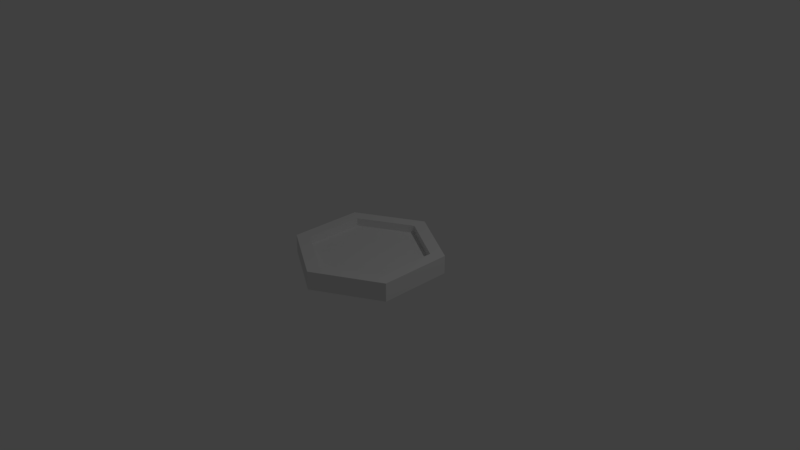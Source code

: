 # Source: coin.blend  (saved by Blender 2.79.0; exported with 4.5.12 LTS)
import bpy
from mathutils import Matrix  # noqa: F401  (used for matrix-valued properties, if any)

bpy.ops.wm.read_factory_settings(use_empty=True)
scene = bpy.context.scene
scene.name = 'Scene'

# ---- collections
col_collection_1 = bpy.data.collections.new('Collection 1'); scene.collection.children.link(col_collection_1)

# ---- materials (node trees are filled in below, after node groups)
mat_gold_coin_color = bpy.data.materials.new('gold coin color')
mat_gold_coin_color.alpha_threshold = 0.0
mat_gold_coin_color.use_transparent_shadow = False
mat_gold_coin_color.roughness = 0.5

# ---- material node trees

# ---- world
world_world = bpy.data.worlds.new('World'); scene.world = world_world
world_world.color = (0.05088, 0.05088, 0.05088)
world_world.use_sun_shadow = False
world_world.sun_shadow_jitter_overblur = 0.0
world_world.cycles.sampling_method = 'MANUAL'

# ---- cameras
cam_camera = bpy.data.cameras.new('Camera')
cam_camera.clip_end = 100.0
cam_camera.lens = 35.0
cam_camera.sensor_width = 32.0
cam_camera.sensor_height = 18.0
cam_camera.ortho_scale = 7.314
cam_camera.dof.focus_distance = 0.0
cam_camera.dof.aperture_fstop = 128.0

# ---- lights
light_lamp = bpy.data.lights.new('Lamp', 'POINT')
light_lamp.transmission_factor = 0.0
light_lamp.cutoff_distance = 30.0
light_lamp.energy = 100.0
light_lamp.shadow_buffer_clip_start = 1.001
light_lamp.shadow_soft_size = 0.1
light_lamp.shadow_maximum_resolution = 0.006
light_lamp.use_absolute_resolution = True

# ---- meshes
me_cylinder = bpy.data.meshes.new('Cylinder')
me_cylinder.from_pydata([(6.611e-09, 0.8079, -0.125), (6.611e-09, 0.8079, 0.125), (0.6997, 0.404, -0.125), (0.6997, 0.404, 0.125), (0.6997, -0.404, -0.125), (0.6997, -0.404, 0.125), (-6.759e-08, -0.8079, -0.125), (-6.759e-08, -0.8079, 0.125), (-0.6997, -0.404, -0.125), (-0.6997, -0.404, 0.125), (-0.6997, 0.404, -0.125), (-0.6997, 0.404, 0.125), (0.0, 1.0, -0.125), (0.866, 0.5, -0.125), (0.866, 0.5, 0.125), (0.0, 1.0, 0.125), (0.866, -0.5, -0.125), (0.866, -0.5, 0.125), (-8.742e-08, -1.0, -0.125), (-8.742e-08, -1.0, 0.125), (-0.866, -0.5, -0.125), (-0.866, -0.5, 0.125), (-0.866, 0.5, -0.125), (-0.866, 0.5, 0.125), (6.611e-09, 0.8079, -0.01682), (0.6997, 0.404, -0.01682), (0.6997, 0.404, 0.01682), (6.611e-09, 0.8079, 0.01682), (0.6997, -0.404, -0.01682), (0.6997, -0.404, 0.01682), (-6.759e-08, -0.8079, -0.01682), (-6.759e-08, -0.8079, 0.01682), (-0.6997, -0.404, -0.01682), (-0.6997, -0.404, 0.01682), (-0.6997, 0.404, -0.01682), (-0.6997, 0.404, 0.01682)], [], [(12, 15, 14, 13), (13, 14, 17, 16), (16, 17, 19, 18), (18, 19, 21, 20), (8, 10, 34, 32), (20, 21, 23, 22), (22, 23, 15, 12), (3, 1, 27, 26), (2, 0, 12, 13), (1, 3, 14, 15), (4, 2, 13, 16), (3, 5, 17, 14), (6, 4, 16, 18), (5, 7, 19, 17), (8, 6, 18, 20), (7, 9, 21, 19), (10, 8, 20, 22), (9, 11, 23, 21), (0, 10, 22, 12), (11, 1, 15, 23), (26, 27, 35, 33, 31, 29), (24, 25, 28, 30, 32, 34), (7, 5, 29, 31), (2, 4, 28, 25), (11, 9, 33, 35), (6, 8, 32, 30), (5, 3, 26, 29), (10, 0, 24, 34), (0, 2, 25, 24), (9, 7, 31, 33), (4, 6, 30, 28), (1, 11, 35, 27)])
me_cylinder.materials.append(mat_gold_coin_color)
me_cylinder.use_remesh_preserve_volume = False
me_cylinder.use_remesh_preserve_attributes = False
me_cylinder.use_mirror_vertex_groups = False
me_cylinder.update()

# ---- objects
ob_cylinder = bpy.data.objects.new('Cylinder', me_cylinder)
ob_lamp = bpy.data.objects.new('Lamp', light_lamp)
ob_camera = bpy.data.objects.new('Camera', cam_camera)

# ---- transforms, parenting, visibility, modifiers, constraints
ob_cylinder.location = (0.0, 0.0, 0.0)
ob_cylinder.lineart.crease_threshold = 0.0
ob_lamp.location = (4.076, 1.005, 5.904)
ob_lamp.rotation_euler = (0.6503, 0.05522, 1.866)
ob_lamp.lock_rotations_4d = False
ob_lamp.empty_display_type = 'ARROWS'
ob_lamp.color = (0.0, 0.0, 0.0, 0.0)
ob_lamp.lineart.crease_threshold = 0.0
ob_camera.location = (7.481, -6.508, 5.344)
ob_camera.rotation_euler = (1.109, 0.0, 0.8149)
ob_camera.lock_rotations_4d = False
ob_camera.empty_display_type = 'ARROWS'
ob_camera.color = (0.0, 0.0, 0.0, 0.0)
ob_camera.display_type = 'WIRE'
ob_camera.lineart.crease_threshold = 0.0

# ---- collection membership
col_collection_1.objects.link(ob_cylinder)
col_collection_1.objects.link(ob_lamp)
col_collection_1.objects.link(ob_camera)

# ---- scene / render settings (as saved in the file)
scene.camera = ob_camera
scene.frame_start = 1; scene.frame_end = 250; scene.frame_set(1)
scene.render.engine = 'BLENDER_EEVEE_NEXT'
scene.render.resolution_percentage = 50
scene.render.dither_intensity = 0.0
scene.cycles.use_denoising = False
scene.cycles.samples = 128
scene.cycles.sampling_pattern = 'TABULATED_SOBOL'
scene.cycles.use_adaptive_sampling = False
scene.cycles.use_light_tree = False
scene.cycles.blur_glossy = 0.0
scene.cycles.sample_clamp_indirect = 0.0
scene.view_settings.view_transform = 'Standard'
bpy.context.view_layer.update()
